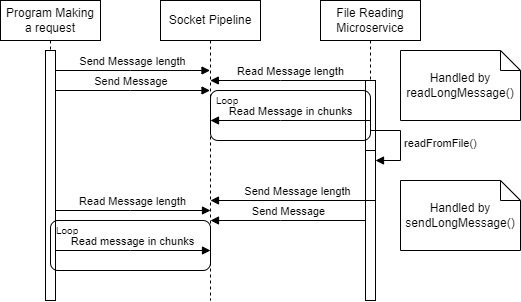

The diagram above was exported from draw.io. Its source (the exported page's mxGraphModel, read from the mxfile embedded in the PNG):
<mxGraphModel dx="1430" dy="786" grid="1" gridSize="10" guides="1" tooltips="1" connect="1" arrows="1" fold="1" page="1" pageScale="1" pageWidth="850" pageHeight="1100" math="0" shadow="0">
  <root>
    <mxCell id="0" />
    <mxCell id="1" parent="0" />
    <mxCell id="uYtkaVEfS27Gy5E_H3vl-16" value="Program Making a request" style="shape=umlLifeline;perimeter=lifelinePerimeter;whiteSpace=wrap;html=1;container=1;dropTarget=0;collapsible=0;recursiveResize=0;outlineConnect=0;portConstraint=eastwest;newEdgeStyle={&quot;curved&quot;:0,&quot;rounded&quot;:0};" vertex="1" parent="1">
      <mxGeometry x="170" y="160" width="100" height="300" as="geometry" />
    </mxCell>
    <mxCell id="uYtkaVEfS27Gy5E_H3vl-19" value="" style="html=1;points=[[0,0,0,0,5],[0,1,0,0,-5],[1,0,0,0,5],[1,1,0,0,-5]];perimeter=orthogonalPerimeter;outlineConnect=0;targetShapes=umlLifeline;portConstraint=eastwest;newEdgeStyle={&quot;curved&quot;:0,&quot;rounded&quot;:0};" vertex="1" parent="uYtkaVEfS27Gy5E_H3vl-16">
      <mxGeometry x="45" y="50" width="10" height="250" as="geometry" />
    </mxCell>
    <mxCell id="uYtkaVEfS27Gy5E_H3vl-17" value="Socket Pipeline" style="shape=umlLifeline;perimeter=lifelinePerimeter;whiteSpace=wrap;html=1;container=1;dropTarget=0;collapsible=0;recursiveResize=0;outlineConnect=0;portConstraint=eastwest;newEdgeStyle={&quot;curved&quot;:0,&quot;rounded&quot;:0};" vertex="1" parent="1">
      <mxGeometry x="330" y="160" width="100" height="300" as="geometry" />
    </mxCell>
    <mxCell id="uYtkaVEfS27Gy5E_H3vl-18" value="File Reading Microservice" style="shape=umlLifeline;perimeter=lifelinePerimeter;whiteSpace=wrap;html=1;container=1;dropTarget=0;collapsible=0;recursiveResize=0;outlineConnect=0;portConstraint=eastwest;newEdgeStyle={&quot;curved&quot;:0,&quot;rounded&quot;:0};" vertex="1" parent="1">
      <mxGeometry x="490" y="160" width="100" height="300" as="geometry" />
    </mxCell>
    <mxCell id="uYtkaVEfS27Gy5E_H3vl-28" value="" style="html=1;points=[[0,0,0,0,5],[0,1,0,0,-5],[1,0,0,0,5],[1,1,0,0,-5]];perimeter=orthogonalPerimeter;outlineConnect=0;targetShapes=umlLifeline;portConstraint=eastwest;newEdgeStyle={&quot;curved&quot;:0,&quot;rounded&quot;:0};" vertex="1" parent="uYtkaVEfS27Gy5E_H3vl-18">
      <mxGeometry x="45" y="80" width="10" height="220" as="geometry" />
    </mxCell>
    <mxCell id="uYtkaVEfS27Gy5E_H3vl-29" value="" style="html=1;points=[[0,0,0,0,5],[0,1,0,0,-5],[1,0,0,0,5],[1,1,0,0,-5]];perimeter=orthogonalPerimeter;outlineConnect=0;targetShapes=umlLifeline;portConstraint=eastwest;newEdgeStyle={&quot;curved&quot;:0,&quot;rounded&quot;:0};" vertex="1" parent="uYtkaVEfS27Gy5E_H3vl-18">
      <mxGeometry x="45" y="150" width="10" height="50" as="geometry" />
    </mxCell>
    <mxCell id="uYtkaVEfS27Gy5E_H3vl-30" value="readFromFile()" style="html=1;align=left;spacingLeft=2;endArrow=block;rounded=0;edgeStyle=orthogonalEdgeStyle;curved=0;rounded=0;" edge="1" target="uYtkaVEfS27Gy5E_H3vl-29" parent="uYtkaVEfS27Gy5E_H3vl-18">
      <mxGeometry x="0.0039" relative="1" as="geometry">
        <mxPoint x="50" y="130" as="sourcePoint" />
        <Array as="points">
          <mxPoint x="80" y="160" />
        </Array>
        <mxPoint as="offset" />
      </mxGeometry>
    </mxCell>
    <mxCell id="uYtkaVEfS27Gy5E_H3vl-20" value="Send Message length" style="html=1;verticalAlign=bottom;endArrow=block;curved=0;rounded=0;" edge="1" parent="1" source="uYtkaVEfS27Gy5E_H3vl-19" target="uYtkaVEfS27Gy5E_H3vl-17">
      <mxGeometry width="80" relative="1" as="geometry">
        <mxPoint x="230" y="240" as="sourcePoint" />
        <mxPoint x="310" y="240" as="targetPoint" />
        <Array as="points">
          <mxPoint x="300" y="230" />
        </Array>
      </mxGeometry>
    </mxCell>
    <mxCell id="uYtkaVEfS27Gy5E_H3vl-21" value="Read Message length" style="html=1;verticalAlign=bottom;endArrow=block;curved=0;rounded=0;" edge="1" parent="1" source="uYtkaVEfS27Gy5E_H3vl-18" target="uYtkaVEfS27Gy5E_H3vl-17">
      <mxGeometry width="80" relative="1" as="geometry">
        <mxPoint x="420" y="290" as="sourcePoint" />
        <mxPoint x="500" y="290" as="targetPoint" />
        <Array as="points">
          <mxPoint x="450" y="240" />
        </Array>
        <mxPoint as="offset" />
      </mxGeometry>
    </mxCell>
    <mxCell id="uYtkaVEfS27Gy5E_H3vl-22" value="Send Message&amp;nbsp;" style="html=1;verticalAlign=bottom;endArrow=block;curved=0;rounded=0;" edge="1" parent="1" source="uYtkaVEfS27Gy5E_H3vl-19" target="uYtkaVEfS27Gy5E_H3vl-17">
      <mxGeometry width="80" relative="1" as="geometry">
        <mxPoint x="220" y="270" as="sourcePoint" />
        <mxPoint x="375" y="270" as="targetPoint" />
        <Array as="points">
          <mxPoint x="300" y="250" />
        </Array>
      </mxGeometry>
    </mxCell>
    <mxCell id="uYtkaVEfS27Gy5E_H3vl-23" value="Read Message in chunks" style="html=1;verticalAlign=bottom;endArrow=block;curved=0;rounded=0;" edge="1" parent="1">
      <mxGeometry width="80" relative="1" as="geometry">
        <mxPoint x="540" y="280" as="sourcePoint" />
        <mxPoint x="380" y="280" as="targetPoint" />
        <Array as="points">
          <mxPoint x="450" y="280" />
        </Array>
      </mxGeometry>
    </mxCell>
    <mxCell id="uYtkaVEfS27Gy5E_H3vl-24" value="" style="rounded=1;whiteSpace=wrap;html=1;fillColor=none;" vertex="1" parent="1">
      <mxGeometry x="380" y="250" width="160" height="50" as="geometry" />
    </mxCell>
    <mxCell id="uYtkaVEfS27Gy5E_H3vl-26" value="&lt;font style=&quot;font-size: 10px;&quot;&gt;Loop&lt;/font&gt;" style="text;strokeColor=none;fillColor=none;align=left;verticalAlign=middle;spacingLeft=4;spacingRight=4;overflow=hidden;points=[[0,0.5],[1,0.5]];portConstraint=eastwest;rotatable=0;whiteSpace=wrap;html=1;" vertex="1" parent="1">
      <mxGeometry x="380" y="250" width="70" height="20" as="geometry" />
    </mxCell>
    <mxCell id="uYtkaVEfS27Gy5E_H3vl-31" value="Send Message length" style="html=1;verticalAlign=bottom;endArrow=block;curved=0;rounded=0;" edge="1" parent="1">
      <mxGeometry x="0.3465" width="80" relative="1" as="geometry">
        <mxPoint x="434.83" y="360" as="sourcePoint" />
        <mxPoint x="379.9966666666667" y="360" as="targetPoint" />
        <Array as="points">
          <mxPoint x="540" y="360" />
        </Array>
        <mxPoint as="offset" />
      </mxGeometry>
    </mxCell>
    <mxCell id="uYtkaVEfS27Gy5E_H3vl-33" value="Read Message length" style="html=1;verticalAlign=bottom;endArrow=block;curved=0;rounded=0;" edge="1" parent="1">
      <mxGeometry width="80" relative="1" as="geometry">
        <mxPoint x="225" y="370" as="sourcePoint" />
        <mxPoint x="380" y="370" as="targetPoint" />
        <Array as="points">
          <mxPoint x="300" y="370" />
        </Array>
      </mxGeometry>
    </mxCell>
    <mxCell id="uYtkaVEfS27Gy5E_H3vl-34" value="Send Message" style="html=1;verticalAlign=bottom;endArrow=block;curved=0;rounded=0;" edge="1" parent="1" source="uYtkaVEfS27Gy5E_H3vl-28">
      <mxGeometry width="80" relative="1" as="geometry">
        <mxPoint x="530" y="380" as="sourcePoint" />
        <mxPoint x="380" y="380" as="targetPoint" />
        <Array as="points">
          <mxPoint x="450" y="380" />
        </Array>
      </mxGeometry>
    </mxCell>
    <mxCell id="uYtkaVEfS27Gy5E_H3vl-35" value="" style="rounded=1;whiteSpace=wrap;html=1;fillColor=none;" vertex="1" parent="1">
      <mxGeometry x="220" y="380" width="160" height="50" as="geometry" />
    </mxCell>
    <mxCell id="uYtkaVEfS27Gy5E_H3vl-36" value="&lt;font style=&quot;font-size: 10px;&quot;&gt;Loop&lt;/font&gt;" style="text;strokeColor=none;fillColor=none;align=left;verticalAlign=middle;spacingLeft=4;spacingRight=4;overflow=hidden;points=[[0,0.5],[1,0.5]];portConstraint=eastwest;rotatable=0;whiteSpace=wrap;html=1;" vertex="1" parent="1">
      <mxGeometry x="220" y="380" width="70" height="20" as="geometry" />
    </mxCell>
    <mxCell id="uYtkaVEfS27Gy5E_H3vl-37" value="Read message in chunks" style="html=1;verticalAlign=bottom;endArrow=block;curved=0;rounded=0;" edge="1" parent="1">
      <mxGeometry width="80" relative="1" as="geometry">
        <mxPoint x="225" y="410.00000000000006" as="sourcePoint" />
        <mxPoint x="380" y="410.00000000000006" as="targetPoint" />
        <Array as="points">
          <mxPoint x="300" y="410.00000000000006" />
        </Array>
      </mxGeometry>
    </mxCell>
    <mxCell id="uYtkaVEfS27Gy5E_H3vl-38" value="Handled by readLongMessage()" style="shape=note;size=20;whiteSpace=wrap;html=1;" vertex="1" parent="1">
      <mxGeometry x="570" y="210" width="120" height="70" as="geometry" />
    </mxCell>
    <mxCell id="uYtkaVEfS27Gy5E_H3vl-39" value="Handled by sendLongMessage()" style="shape=note;size=20;whiteSpace=wrap;html=1;" vertex="1" parent="1">
      <mxGeometry x="570" y="340" width="120" height="70" as="geometry" />
    </mxCell>
  </root>
</mxGraphModel>